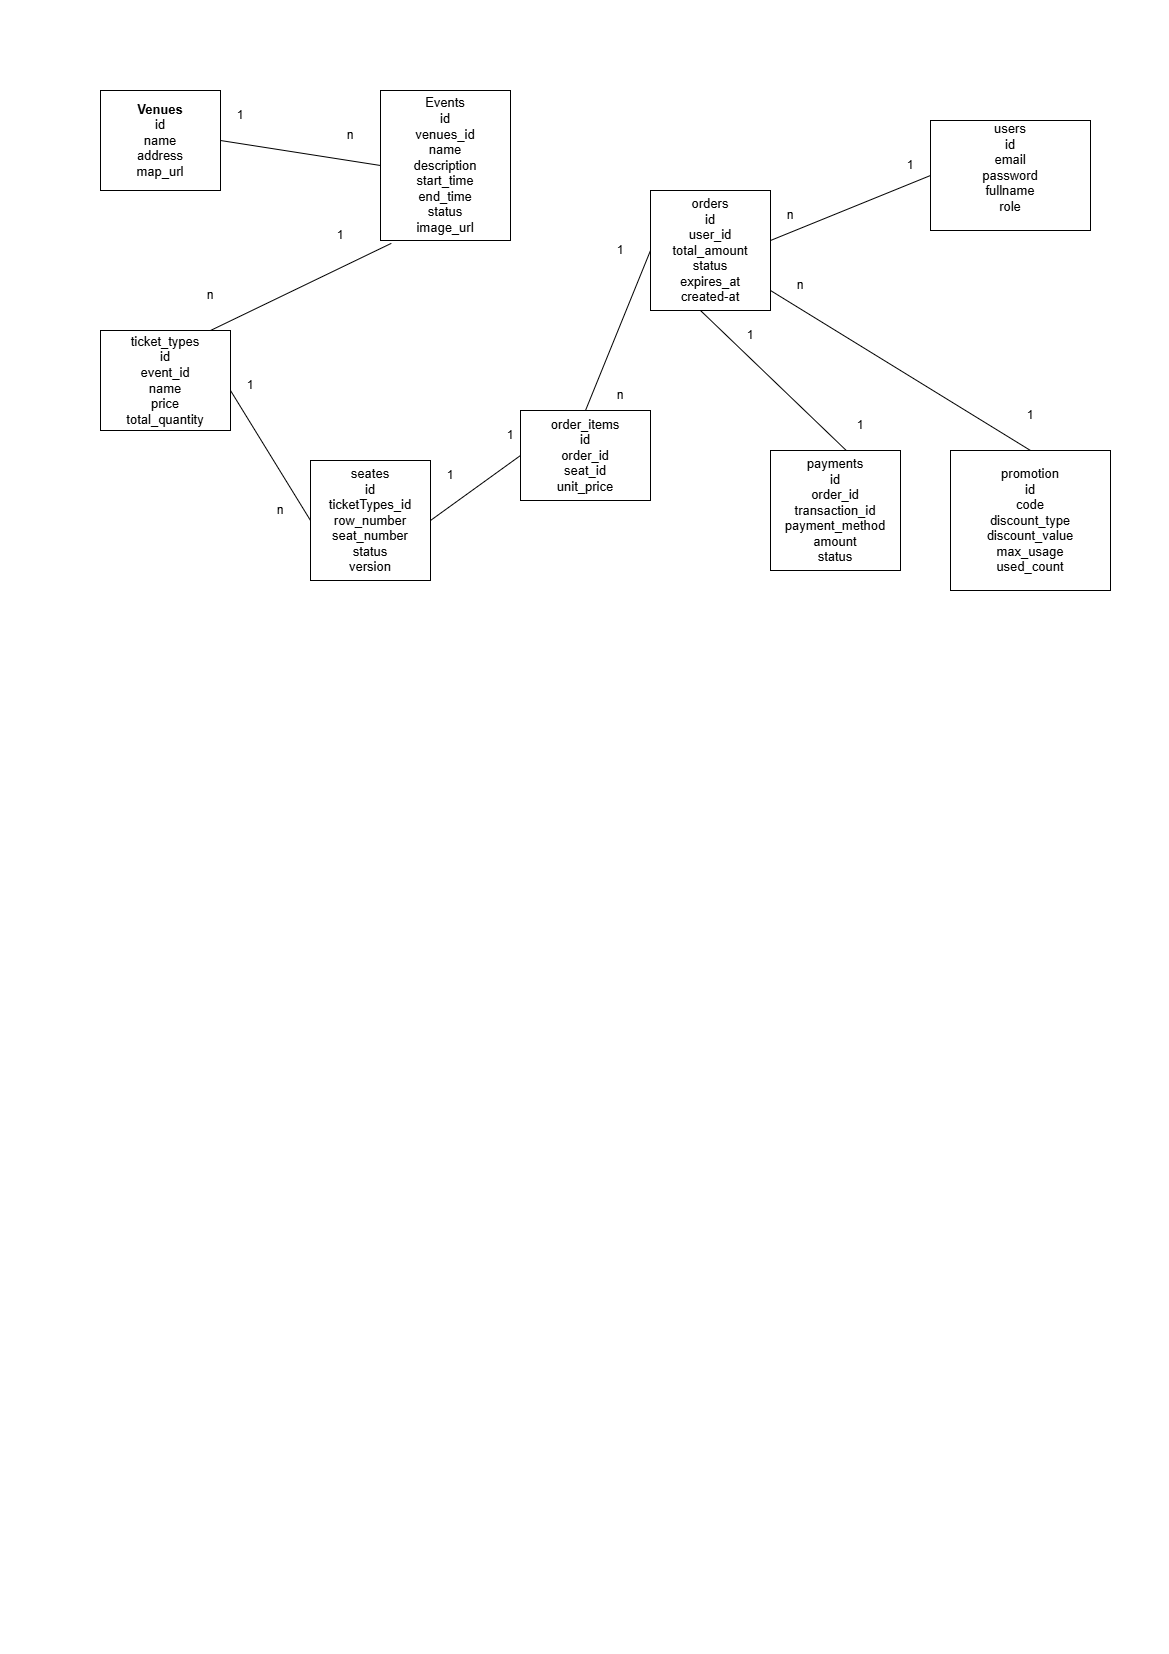

The diagram above was exported from draw.io. Its source (the exported page's mxGraphModel, read from the mxfile embedded in the PNG):
<mxGraphModel dx="1022" dy="572" grid="1" gridSize="10" guides="1" tooltips="1" connect="1" arrows="1" fold="1" page="1" pageScale="1" pageWidth="1169" pageHeight="1654" background="light-dark(#FFFFFF,#000000)" math="0" shadow="0">
  <root>
    <mxCell id="0" />
    <mxCell id="1" parent="0" />
    <mxCell id="gNQcF3d5sj9LJgS7Buxr-1" parent="1" style="rounded=0;whiteSpace=wrap;html=1;fontSize=13;" value="&lt;b&gt;Venues&lt;/b&gt;&lt;div&gt;id&lt;/div&gt;&lt;div&gt;name&lt;/div&gt;&lt;div&gt;address&lt;/div&gt;&lt;div&gt;map_url&lt;/div&gt;" vertex="1">
      <mxGeometry height="100" width="120" x="100" y="90" as="geometry" />
    </mxCell>
    <mxCell id="gNQcF3d5sj9LJgS7Buxr-2" parent="1" style="rounded=0;whiteSpace=wrap;html=1;fontSize=13;" value="Events&lt;div&gt;id&lt;/div&gt;&lt;div&gt;venues_id&lt;/div&gt;&lt;div&gt;name&lt;/div&gt;&lt;div&gt;description&lt;/div&gt;&lt;div&gt;start_time&lt;/div&gt;&lt;div&gt;end_time&lt;/div&gt;&lt;div&gt;status&lt;/div&gt;&lt;div&gt;image_url&lt;/div&gt;" vertex="1">
      <mxGeometry height="150" width="130" x="380" y="90" as="geometry" />
    </mxCell>
    <mxCell id="gNQcF3d5sj9LJgS7Buxr-3" parent="1" style="rounded=0;whiteSpace=wrap;html=1;fontSize=13;" value="ticket_types&lt;div&gt;id&lt;/div&gt;&lt;div&gt;event_id&lt;/div&gt;&lt;div&gt;name&lt;/div&gt;&lt;div&gt;price&lt;/div&gt;&lt;div&gt;total_quantity&lt;/div&gt;" vertex="1">
      <mxGeometry height="100" width="130" x="100" y="330" as="geometry" />
    </mxCell>
    <mxCell id="gNQcF3d5sj9LJgS7Buxr-4" edge="1" parent="1" style="endArrow=none;html=1;rounded=0;entryX=0;entryY=0.5;entryDx=0;entryDy=0;" target="gNQcF3d5sj9LJgS7Buxr-2" value="">
      <mxGeometry height="50" relative="1" width="50" as="geometry">
        <mxPoint x="220" y="140" as="sourcePoint" />
        <mxPoint x="270" y="90" as="targetPoint" />
      </mxGeometry>
    </mxCell>
    <mxCell id="gNQcF3d5sj9LJgS7Buxr-5" edge="1" parent="1" style="endArrow=none;html=1;rounded=0;entryX=0.083;entryY=1.019;entryDx=0;entryDy=0;entryPerimeter=0;" target="gNQcF3d5sj9LJgS7Buxr-2" value="">
      <mxGeometry height="50" relative="1" width="50" as="geometry">
        <mxPoint x="210" y="330" as="sourcePoint" />
        <mxPoint x="260" y="280" as="targetPoint" />
      </mxGeometry>
    </mxCell>
    <mxCell id="gNQcF3d5sj9LJgS7Buxr-6" parent="1" style="rounded=0;whiteSpace=wrap;html=1;fontSize=13;labelBackgroundColor=none;" value="seates&lt;div&gt;id&lt;/div&gt;&lt;div&gt;ticketTypes_id&lt;/div&gt;&lt;div&gt;row_number&lt;/div&gt;&lt;div&gt;seat_number&lt;/div&gt;&lt;div&gt;status&lt;/div&gt;&lt;div&gt;version&lt;/div&gt;" vertex="1">
      <mxGeometry height="120" width="120" x="310" y="460" as="geometry" />
    </mxCell>
    <mxCell id="gNQcF3d5sj9LJgS7Buxr-7" edge="1" parent="1" style="endArrow=none;html=1;rounded=0;entryX=0;entryY=0.5;entryDx=0;entryDy=0;" target="gNQcF3d5sj9LJgS7Buxr-6" value="">
      <mxGeometry height="50" relative="1" width="50" as="geometry">
        <mxPoint x="230" y="390" as="sourcePoint" />
        <mxPoint x="280" y="340" as="targetPoint" />
      </mxGeometry>
    </mxCell>
    <mxCell id="ZORmSLBMtlu51BuY3-EU-3" parent="1" style="text;html=1;whiteSpace=wrap;strokeColor=none;fillColor=none;align=center;verticalAlign=middle;rounded=0;" value="n" vertex="1">
      <mxGeometry height="30" width="60" x="180" y="280" as="geometry" />
    </mxCell>
    <mxCell id="ZORmSLBMtlu51BuY3-EU-4" parent="1" style="text;html=1;whiteSpace=wrap;strokeColor=none;fillColor=none;align=center;verticalAlign=middle;rounded=0;" value="1" vertex="1">
      <mxGeometry height="30" width="60" x="310" y="220" as="geometry" />
    </mxCell>
    <mxCell id="ZORmSLBMtlu51BuY3-EU-5" parent="1" style="text;html=1;whiteSpace=wrap;strokeColor=none;fillColor=none;align=center;verticalAlign=middle;rounded=0;" value="1" vertex="1">
      <mxGeometry height="30" width="60" x="220" y="370" as="geometry" />
    </mxCell>
    <mxCell id="ZORmSLBMtlu51BuY3-EU-6" parent="1" style="text;html=1;whiteSpace=wrap;strokeColor=none;fillColor=none;align=center;verticalAlign=middle;rounded=0;" value="n" vertex="1">
      <mxGeometry height="30" width="60" x="250" y="495" as="geometry" />
    </mxCell>
    <mxCell id="ZORmSLBMtlu51BuY3-EU-8" parent="1" style="rounded=0;whiteSpace=wrap;html=1;fontSize=13;" value="users&lt;div&gt;id&lt;/div&gt;&lt;div&gt;email&lt;/div&gt;&lt;div&gt;password&lt;/div&gt;&lt;div&gt;fullname&lt;/div&gt;&lt;div&gt;role&lt;/div&gt;&lt;div&gt;&lt;br&gt;&lt;/div&gt;" vertex="1">
      <mxGeometry height="110" width="160" x="930" y="120" as="geometry" />
    </mxCell>
    <mxCell id="ZORmSLBMtlu51BuY3-EU-9" parent="1" style="rounded=0;whiteSpace=wrap;html=1;fontSize=13;" value="orders&lt;div&gt;id&lt;/div&gt;&lt;div&gt;user_id&lt;/div&gt;&lt;div&gt;total_amount&lt;/div&gt;&lt;div&gt;status&lt;/div&gt;&lt;div&gt;expires_at&lt;/div&gt;&lt;div&gt;created-at&lt;/div&gt;" vertex="1">
      <mxGeometry height="120" width="120" x="650" y="190" as="geometry" />
    </mxCell>
    <mxCell id="ZORmSLBMtlu51BuY3-EU-10" edge="1" parent="1" style="endArrow=none;html=1;rounded=0;entryX=0;entryY=0.5;entryDx=0;entryDy=0;" target="ZORmSLBMtlu51BuY3-EU-8" value="">
      <mxGeometry height="50" relative="1" width="50" as="geometry">
        <mxPoint x="770" y="240" as="sourcePoint" />
        <mxPoint x="820" y="190" as="targetPoint" />
      </mxGeometry>
    </mxCell>
    <mxCell id="ZORmSLBMtlu51BuY3-EU-11" parent="1" style="text;html=1;whiteSpace=wrap;strokeColor=none;fillColor=none;align=center;verticalAlign=middle;rounded=0;" value="n" vertex="1">
      <mxGeometry height="30" width="60" x="760" y="200" as="geometry" />
    </mxCell>
    <mxCell id="ZORmSLBMtlu51BuY3-EU-12" parent="1" style="text;html=1;whiteSpace=wrap;strokeColor=none;fillColor=none;align=center;verticalAlign=middle;rounded=0;" value="1" vertex="1">
      <mxGeometry height="30" width="60" x="880" y="150" as="geometry" />
    </mxCell>
    <mxCell id="ZORmSLBMtlu51BuY3-EU-13" parent="1" style="rounded=0;whiteSpace=wrap;html=1;fontSize=13;" value="order_items&lt;div&gt;id&lt;/div&gt;&lt;div&gt;order_id&lt;/div&gt;&lt;div&gt;seat_id&lt;/div&gt;&lt;div&gt;unit_price&lt;/div&gt;" vertex="1">
      <mxGeometry height="90" width="130" x="520" y="410" as="geometry" />
    </mxCell>
    <mxCell id="ZORmSLBMtlu51BuY3-EU-14" edge="1" parent="1" source="ZORmSLBMtlu51BuY3-EU-13" style="endArrow=none;html=1;rounded=0;exitX=0.5;exitY=0;exitDx=0;exitDy=0;entryX=0;entryY=0.5;entryDx=0;entryDy=0;" target="ZORmSLBMtlu51BuY3-EU-9" value="">
      <mxGeometry height="50" relative="1" width="50" as="geometry">
        <mxPoint x="720" y="360" as="sourcePoint" />
        <mxPoint x="770" y="310" as="targetPoint" />
      </mxGeometry>
    </mxCell>
    <mxCell id="ZORmSLBMtlu51BuY3-EU-15" parent="1" style="text;html=1;whiteSpace=wrap;strokeColor=none;fillColor=none;align=center;verticalAlign=middle;rounded=0;" value="1" vertex="1">
      <mxGeometry height="30" width="60" x="590" y="235" as="geometry" />
    </mxCell>
    <mxCell id="ZORmSLBMtlu51BuY3-EU-16" parent="1" style="text;html=1;whiteSpace=wrap;strokeColor=none;fillColor=none;align=center;verticalAlign=middle;rounded=0;" value="n" vertex="1">
      <mxGeometry height="30" width="60" x="590" y="380" as="geometry" />
    </mxCell>
    <mxCell id="ZORmSLBMtlu51BuY3-EU-17" parent="1" style="rounded=0;whiteSpace=wrap;html=1;fontSize=13;" value="payments&lt;div&gt;id&lt;/div&gt;&lt;div&gt;order_id&lt;/div&gt;&lt;div&gt;transaction_id&lt;/div&gt;&lt;div&gt;payment_method&lt;/div&gt;&lt;div&gt;amount&lt;/div&gt;&lt;div&gt;status&lt;/div&gt;" vertex="1">
      <mxGeometry height="120" width="130" x="770" y="450" as="geometry" />
    </mxCell>
    <mxCell id="ZORmSLBMtlu51BuY3-EU-18" parent="1" style="rounded=0;whiteSpace=wrap;html=1;fontSize=13;" value="promotion&lt;div&gt;id&lt;/div&gt;&lt;div&gt;code&lt;/div&gt;&lt;div&gt;discount_type&lt;/div&gt;&lt;div&gt;discount_value&lt;/div&gt;&lt;div&gt;max_usage&lt;/div&gt;&lt;div&gt;used_count&lt;/div&gt;" vertex="1">
      <mxGeometry height="140" width="160" x="950" y="450" as="geometry" />
    </mxCell>
    <mxCell id="ZORmSLBMtlu51BuY3-EU-19" edge="1" parent="1" source="ZORmSLBMtlu51BuY3-EU-17" style="endArrow=none;html=1;rounded=0;exitX=0.583;exitY=0;exitDx=0;exitDy=0;exitPerimeter=0;" value="">
      <mxGeometry height="50" relative="1" width="50" as="geometry">
        <mxPoint x="650" y="360" as="sourcePoint" />
        <mxPoint x="700" y="310" as="targetPoint" />
      </mxGeometry>
    </mxCell>
    <mxCell id="ZORmSLBMtlu51BuY3-EU-20" parent="1" style="text;html=1;whiteSpace=wrap;strokeColor=none;fillColor=none;align=center;verticalAlign=middle;rounded=0;" value="1" vertex="1">
      <mxGeometry height="30" width="60" x="210" y="100" as="geometry" />
    </mxCell>
    <mxCell id="ZORmSLBMtlu51BuY3-EU-21" parent="1" style="text;html=1;whiteSpace=wrap;strokeColor=none;fillColor=none;align=center;verticalAlign=middle;rounded=0;" value="n" vertex="1">
      <mxGeometry height="30" width="60" x="320" y="120" as="geometry" />
    </mxCell>
    <mxCell id="ZORmSLBMtlu51BuY3-EU-22" edge="1" parent="1" source="gNQcF3d5sj9LJgS7Buxr-6" style="endArrow=none;html=1;rounded=0;entryX=0;entryY=0.5;entryDx=0;entryDy=0;exitX=1;exitY=0.5;exitDx=0;exitDy=0;" target="ZORmSLBMtlu51BuY3-EU-13" value="">
      <mxGeometry height="50" relative="1" width="50" as="geometry">
        <mxPoint x="420" y="510" as="sourcePoint" />
        <mxPoint x="470" y="460" as="targetPoint" />
      </mxGeometry>
    </mxCell>
    <mxCell id="ZORmSLBMtlu51BuY3-EU-23" parent="1" style="text;html=1;whiteSpace=wrap;strokeColor=none;fillColor=none;align=center;verticalAlign=middle;rounded=0;" value="1" vertex="1">
      <mxGeometry height="30" width="60" x="420" y="460" as="geometry" />
    </mxCell>
    <mxCell id="ZORmSLBMtlu51BuY3-EU-24" parent="1" style="text;html=1;whiteSpace=wrap;strokeColor=none;fillColor=none;align=center;verticalAlign=middle;rounded=0;" value="1" vertex="1">
      <mxGeometry height="30" width="60" x="480" y="420" as="geometry" />
    </mxCell>
    <mxCell id="ZORmSLBMtlu51BuY3-EU-25" parent="1" style="text;html=1;whiteSpace=wrap;strokeColor=none;fillColor=none;align=center;verticalAlign=middle;rounded=0;" value="1" vertex="1">
      <mxGeometry height="30" width="60" x="720" y="320" as="geometry" />
    </mxCell>
    <mxCell id="ZORmSLBMtlu51BuY3-EU-26" parent="1" style="text;html=1;whiteSpace=wrap;strokeColor=none;fillColor=none;align=center;verticalAlign=middle;rounded=0;" value="1" vertex="1">
      <mxGeometry height="30" width="60" x="830" y="410" as="geometry" />
    </mxCell>
    <mxCell id="ZORmSLBMtlu51BuY3-EU-27" edge="1" parent="1" style="endArrow=none;html=1;rounded=0;entryX=0.5;entryY=0;entryDx=0;entryDy=0;" target="ZORmSLBMtlu51BuY3-EU-18" value="">
      <mxGeometry height="50" relative="1" width="50" as="geometry">
        <mxPoint x="770" y="290" as="sourcePoint" />
        <mxPoint x="820" y="240" as="targetPoint" />
      </mxGeometry>
    </mxCell>
    <mxCell id="ZORmSLBMtlu51BuY3-EU-28" parent="1" style="text;html=1;whiteSpace=wrap;strokeColor=none;fillColor=none;align=center;verticalAlign=middle;rounded=0;" value="1" vertex="1">
      <mxGeometry height="30" width="60" x="1000" y="400" as="geometry" />
    </mxCell>
    <mxCell id="ZORmSLBMtlu51BuY3-EU-29" parent="1" style="text;html=1;whiteSpace=wrap;strokeColor=none;fillColor=none;align=center;verticalAlign=middle;rounded=0;" value="n" vertex="1">
      <mxGeometry height="30" width="60" x="770" y="270" as="geometry" />
    </mxCell>
  </root>
</mxGraphModel>